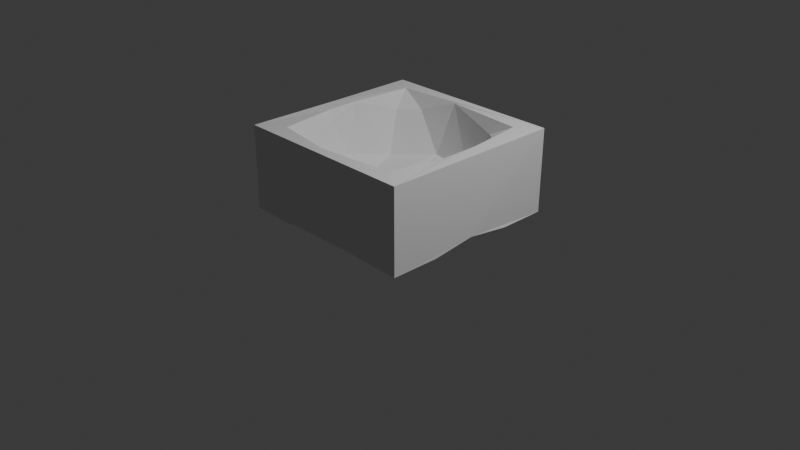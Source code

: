 # Source: trunk_001.blend  (saved by Blender 5.1.30; exported with 4.5.12 LTS)
import bpy
from mathutils import Matrix  # noqa: F401  (used for matrix-valued properties, if any)

bpy.ops.wm.read_factory_settings(use_empty=True)
scene = bpy.context.scene
scene.name = 'Scene'

# ---- collections
col_collection = bpy.data.collections.new('Collection'); scene.collection.children.link(col_collection)

# ---- world
world_world = bpy.data.worlds.new('World'); scene.world = world_world
world_world.use_nodes = True; world_world.node_tree.nodes.clear()
_N = world_world.node_tree.nodes; _L = world_world.node_tree.links
n0 = _N.new('ShaderNodeOutputWorld'); n0.name = 'World Output'; n0.location = (200, 100)
n1 = _N.new('ShaderNodeBackground'); n1.name = 'Background'; n1.location = (-200, 100)
n1.inputs[0].default_value = (0.05088, 0.05088, 0.05088, 1.0)
_L.new(n1.outputs[0], n0.inputs[0])
n0.is_active_output = True
world_world.color = (0.05088, 0.05088, 0.05088)
world_world.sun_shadow_jitter_overblur = 0.0

# ---- cameras
cam_camera = bpy.data.cameras.new('Camera')
cam_camera.clip_end = 100.0
cam_camera.ortho_scale = 7.314

# ---- lights
light_light = bpy.data.lights.new('Light', 'POINT')
light_light.energy = 1000.0
light_light.shadow_soft_size = 0.1

# ---- meshes
me_cube_003 = bpy.data.meshes.new('Cube.003')
me_cube_003.from_pydata([(0.998, 0.993, 0.9997), (0.0, 0.0, 0.2611), (0.6512, -0.4732, 0.4568), (0.9869, 0.9896, 0.09902), (-0.2487, -0.7656, 0.4568), (-0.805, 0.0, 0.4568), (-0.2262, 0.7541, 0.4159), (-0.9941, 0.9882, 0.9949), (-0.9849, 0.9998, 0.09889), (0.6512, 0.4732, 0.4568), (1.0, -1.0, 1.0), (-1.556e-05, -1.569e-05, 0.2), (0.8782, 0.8914, 0.00674), (-0.3507, -0.2548, 0.3202), (0.4335, 5.361e-09, 0.3202), (0.2366, -0.7281, 0.3861), (0.8023, 5.073e-08, 0.7398), (0.7656, 0.0, 0.3861), (0.8791, -0.8756, 0.004936), (0.5251, 0.5388, 0.1885), (-0.6194, -0.45, 0.3861), (-0.6194, 0.45, 0.3861), (0.5002, -0.505, 0.1999), (0.6017, -0.5841, 0.1192), (0.2366, 0.7281, 0.3861), (-0.5429, 0.5343, 0.1892), (-0.9988, 0.02439, 0.9925), (-0.873, 0.8798, 0.002287), (-1.0, -1.0, 1.0), (-0.8902, -0.8867, 0.007126), (-0.5444, -0.5489, 0.1831), (0.9999, 0.0004915, 0.1658), (-4.926e-07, 0.9997, 0.166), (-0.2497, -0.5376, 0.1796), (1.0, -0.9998, 0.1006), (-0.9999, -1.0, 0.1026), (-0.1018, 0.8796, 0.989), (-0.7643, 0.8202, 1.0), (0.7745, 0.7946, 0.9999), (0.8311, 0.2824, 0.9864), (0.8303, -0.2832, 0.9842), (0.7386, -0.8274, 1.002), (-0.8598, -0.16, 0.9808), (-0.8512, 0.1852, 0.9862), (-0.7372, -0.8039, 0.9982), (0.894, -0.6673, 0.0128), (0.699, 0.699, 0.0001544), (1.002, -0.4793, 0.105), (1.002, 0.4736, 0.1065), (0.546, 0.278, 0.1725), (-1.002, 0.4077, 0.1344), (-0.6022, 0.5979, 0.1056), (-0.557, -0.2716, 0.1709), (0.8951, 0.6635, 0.0162), (-0.7094, 0.692, 0.01377), (-0.8816, 0.668, 0.007323), (-0.8951, -0.6672, 0.009285), (-0.5586, 0.2602, 0.173), (-1.007, -0.36, 0.1367), (0.6675, 0.8995, 0.01319), (-0.2698, 0.5543, 0.1717), (-0.6686, 0.8906, 0.009009), (0.6906, -0.706, 0.01722), (-0.6153, -0.6075, 0.1045), (0.309, -0.5576, 0.1676), (-0.699, -0.699, 7.305e-05), (-0.6587, -0.9047, 0.01747), (0.4204, -1.009, 0.1282), (-0.4361, -1.003, 0.1167), (-0.4828, 1.001, 0.1041), (0.4771, 1.001, 0.1064), (0.3472, 0.5707, 0.1602), (0.6669, -0.8871, 0.009176), (0.6411, 0.6636, 0.07689), (0.7026, 0.6278, 0.8565), (0.4949, 0.7653, 0.8506), (-0.484, 0.7746, 0.844), (-0.6837, 0.6107, 0.8362), (-0.8201, -0.158, 0.8821), (-0.6768, -0.6142, 0.8438), (-0.4888, -0.7722, 0.8576), (-0.1183, -0.878, 0.9881), (0.4538, -0.7761, 0.8368), (0.68, -0.6308, 0.8467)], [], [(7, 0, 8), (7, 37, 36, 38, 39, 40, 41, 10, 0), (46, 59, 12), (49, 19, 73), (50, 26, 7), (30, 63, 52), (30, 33, 63), (66, 29, 65), (10, 28, 34), (28, 26, 35), (19, 71, 73), (60, 25, 51), (11, 25, 19), (10, 34, 0), (46, 12, 53), (27, 54, 55), (18, 72, 62), (56, 65, 29), (36, 37, 76), (44, 80, 79), (80, 44, 81), (41, 83, 82), (77, 37, 43), (40, 39, 16), (58, 52, 63), (49, 31, 23), (33, 67, 68), (32, 71, 60), (1, 13, 14), (14, 2, 17), (1, 6, 13), (1, 14, 6), (2, 83, 40), (4, 80, 81), (78, 5, 43), (6, 36, 76), (9, 39, 74), (24, 75, 36), (20, 78, 79), (15, 81, 82), (24, 14, 9), (14, 24, 6), (6, 21, 13), (13, 21, 5), (13, 5, 20), (20, 4, 13), (9, 14, 17), (13, 4, 15), (13, 15, 14), (14, 15, 2), (45, 47, 34, 18), (19, 25, 60, 71), (22, 19, 49, 23), (47, 31, 48, 3, 0, 34), (72, 18, 34, 67), (7, 8, 50), (25, 57, 51), (45, 18, 62), (64, 33, 22), (22, 23, 64), (68, 35, 29, 66), (53, 12, 3, 48), (0, 3, 70, 32, 69, 8), (59, 70, 3, 12), (54, 27, 61), (19, 22, 11), (7, 26, 42, 43, 37), (8, 69, 61, 27), (26, 28, 10, 41, 81, 44, 42), (8, 27, 55, 50), (30, 52, 57, 25), (30, 25, 11, 22), (58, 35, 26), (26, 50, 58), (30, 22, 33), (68, 67, 34, 28, 35), (56, 29, 35, 58), (79, 78, 42, 44), (39, 38, 74), (75, 74, 38), (76, 37, 77), (78, 43, 42), (83, 41, 40), (75, 38, 36), (58, 50, 57, 52), (81, 41, 82), (48, 31, 49), (73, 48, 49), (50, 51, 57), (51, 50, 55, 54), (31, 47, 23), (53, 48, 73), (47, 45, 62, 23), (56, 58, 63), (63, 65, 56), (51, 54, 61, 69), (46, 53, 73), (73, 71, 70), (64, 23, 67), (69, 32, 60), (69, 60, 51), (63, 33, 68), (33, 64, 67), (32, 70, 71), (62, 72, 67, 23), (66, 65, 63), (63, 68, 66), (21, 6, 76, 77), (73, 70, 59), (59, 46, 73), (40, 17, 2), (81, 15, 4), (78, 20, 5), (75, 24, 9, 74), (20, 79, 80, 4), (6, 24, 36), (77, 43, 21), (5, 21, 43), (82, 83, 2, 15), (16, 39, 17), (17, 40, 16), (9, 17, 39)])
_uv = me_cube_003.uv_layers.new(name='UVMap')
_uv.uv.foreach_set('vector', [0.0, 0.0, 0.0, 0.0, 0.0, 0.0, 0.0, 0.0, 0.0, 0.0, 0.0, 0.0, 0.0, 0.0, 0.0, 0.0, 0.0, 0.0, 0.0, 0.0, 0.0, 0.0, 0.0, 0.0, 0.0, 0.0, 0.0, 0.0, 0.0, 0.0, 0.0, 0.0, 0.0, 0.0, 0.0, 0.0, 0.0, 0.0, 0.0, 0.0, 0.0, 0.0, 0.0, 0.0, 0.0, 0.0, 0.0, 0.0, 0.0, 0.0, 0.0, 0.0, 0.0, 0.0, 0.0, 0.0, 0.0, 0.0, 0.0, 0.0, 0.0, 0.0, 0.0, 0.0, 0.0, 0.0, 0.0, 0.0, 0.0, 0.0, 0.0, 0.0, 0.0, 0.0, 0.0, 0.0, 0.0, 0.0, 0.0, 0.0, 0.0, 0.0, 0.0, 0.0, 0.0, 0.0, 0.0, 0.0, 0.0, 0.0, 0.0, 0.0, 0.0, 0.0, 0.0, 0.0, 0.0, 0.0, 0.0, 0.0, 0.0, 0.0, 0.0, 0.0, 0.0, 0.0, 0.0, 0.0, 0.0, 0.0, 0.0, 0.0, 0.0, 0.0, 0.0, 0.0, 0.0, 0.0, 0.0, 0.0, 0.5915, 0.2444, 0.6818, 0.2362, 0.6575, 0.2766, 0.04543, 0.2367, 0.06842, 0.273, 0.02095, 0.2834, 0.06842, 0.273, 0.04543, 0.2367, 0.1339, 0.2491, 0.2272, 0.2362, 0.2511, 0.276, 0.2044, 0.2858, 0.7075, 0.2857, 0.6818, 0.2362, 0.7815, 0.2491, 0.3189, 0.2425, 0.4092, 0.2431, 0.3638, 0.3152, 0.02917, 0.3409, 0.06305, 0.3949, 0.07621, 0.3131, 0.2982, 0.4282, 0.3199, 0.386, 0.2092, 0.3313, 0.7864, 0.4172, 0.8658, 0.3648, 0.768, 0.3639, 0.3199, 0.386, 0.2485, 0.3778, 0.2983, 0.4281, 0.1818, 0.0, 0.1364, 0.07873, 0.2273, 0.07873, 0.3636, 0.07873, 0.2727, 0.1575, 0.3636, 0.1575, 0.7273, 0.0, 0.6403, 0.1507, 0.7727, 0.07873, 0.5455, 0.0, 0.5, 0.07873, 0.6325, 0.1507, 0.2727, 0.1575, 0.2503, 0.1949, 0.3242, 0.198, 0.09091, 0.1575, 0.06754, 0.1979, 0.1293, 0.1986, 0.846, 0.1998, 0.8182, 0.1575, 0.7902, 0.1998, 0.6403, 0.1507, 0.5945, 0.1983, 0.6595, 0.1947, 0.4545, 0.1575, 0.4084, 0.1981, 0.4777, 0.1959, 0.5455, 0.1575, 0.5237, 0.1984, 0.5945, 0.1983, 0.9091, 0.1575, 0.846, 0.1998, 0.9301, 0.1979, 0.1818, 0.1575, 0.1293, 0.1986, 0.2015, 0.197, 0.5455, 0.1575, 0.5, 0.07873, 0.4545, 0.1575, 0.5, 0.07873, 0.5455, 0.1575, 0.6325, 0.1507, 0.6403, 0.1507, 0.7273, 0.1575, 0.7727, 0.07873, 0.7727, 0.07873, 0.7273, 0.1575, 0.8182, 0.1575, 0.9091, 0.07873, 0.8182, 0.1575, 0.9091, 0.1575, 0.9091, 0.1575, 1.0, 0.1575, 0.9091, 0.07873, 0.4545, 0.1575, 0.3636, 0.07873, 0.3636, 0.1575, 0.1364, 0.07873, 0.09091, 0.1575, 0.1818, 0.1575, 0.1364, 0.07873, 0.1818, 0.1575, 0.2273, 0.07873, 0.2273, 0.07873, 0.1818, 0.1575, 0.2727, 0.1575, 0.0, 0.0, 0.0, 0.0, 0.0, 0.0, 0.0, 0.0, 0.0, 0.0, 0.0, 0.0, 0.0, 0.0, 0.0, 0.0, 0.0, 0.0, 0.0, 0.0, 0.0, 0.0, 0.0, 0.0, 0.0, 0.0, 0.0, 0.0, 0.0, 0.0, 0.0, 0.0, 0.0, 0.0, 0.0, 0.0, 0.0, 0.0, 0.0, 0.0, 0.0, 0.0, 0.0, 0.0, 0.0, 0.0, 0.0, 0.0, 0.0, 0.0, 0.0, 0.0, 0.0, 0.0, 0.0, 0.0, 0.0, 0.0, 0.0, 0.0, 0.0, 0.0, 0.0, 0.0, 0.0, 0.0, 0.0, 0.0, 0.0, 0.0, 0.0, 0.0, 0.0, 0.0, 0.0, 0.0, 0.0, 0.0, 0.0, 0.0, 0.0, 0.0, 0.0, 0.0, 0.0, 0.0, 0.0, 0.0, 0.0, 0.0, 0.0, 0.0, 0.0, 0.0, 0.0, 0.0, 0.0, 0.0, 0.0, 0.0, 0.0, 0.0, 0.0, 0.0, 0.0, 0.0, 0.0, 0.0, 0.0, 0.0, 0.0, 0.0, 0.0, 0.0, 0.0, 0.0, 0.0, 0.0, 0.0, 0.0, 0.0, 0.0, 0.0, 0.0, 0.0, 0.0, 0.0, 0.0, 0.0, 0.0, 0.0, 0.0, 0.0, 0.0, 0.0, 0.0, 0.0, 0.0, 0.0, 0.0, 0.0, 0.0, 0.0, 0.0, 0.0, 0.0, 0.0, 0.0, 0.0, 0.0, 0.0, 0.0, 0.0, 0.0, 0.0, 0.0, 0.0, 0.0, 0.0, 0.0, 0.0, 0.0, 0.0, 0.0, 0.0, 0.0, 0.0, 0.0, 0.0, 0.0, 0.0, 0.0, 0.0, 0.0, 0.0, 0.0, 0.0, 0.0, 0.0, 0.0, 0.0, 0.0, 0.0, 0.0, 0.0, 0.0, 0.0, 0.0, 0.0, 0.0, 0.0, 0.0, 0.0, 0.0, 0.0, 0.0, 0.0, 0.0, 0.0, 0.0, 0.0, 0.0, 0.0, 0.0, 0.0, 0.0, 0.0, 0.0, 0.0, 0.0, 0.0, 0.0, 0.0, 0.0, 0.9234, 0.2901, 0.8453, 0.2631, 0.8443, 0.2377, 0.9542, 0.2368, 0.4092, 0.2431, 0.5, 0.2362, 0.4778, 0.2734, 0.5208, 0.2813, 0.4778, 0.2734, 0.5, 0.2362, 0.6575, 0.2766, 0.6818, 0.2362, 0.7075, 0.2857, 0.8453, 0.2631, 0.7815, 0.2491, 0.8443, 0.2377, 0.2511, 0.276, 0.2272, 0.2362, 0.3189, 0.2425, 0.5208, 0.2813, 0.5, 0.2362, 0.5915, 0.2444, 0.8683, 0.3642, 0.773, 0.366, 0.7859, 0.4164, 0.8503, 0.4168, 0.1339, 0.2491, 0.2272, 0.2362, 0.2044, 0.2858, 0.4804, 0.3188, 0.4075, 0.3859, 0.4692, 0.3888, 0.5294, 0.301, 0.4804, 0.3188, 0.4692, 0.3888, 0.6963, 0.3349, 0.6512, 0.3182, 0.665, 0.3974, 0.6512, 0.3182, 0.6963, 0.3349, 0.6669, 0.2423, 0.651, 0.2424, 0.3199, 0.386, 0.2457, 0.3175, 0.2092, 0.3313, 0.5136, 0.2525, 0.4804, 0.3188, 0.5294, 0.301, 0.2457, 0.3175, 0.2135, 0.2488, 0.1961, 0.2465, 0.2092, 0.3313, 0.05927, 0.2473, 0.02917, 0.3409, 0.07621, 0.3131, 0.07621, 0.3131, 0.0763, 0.2363, 0.05927, 0.2473, 0.5201, 0.3298, 0.5311, 0.2435, 0.5142, 0.2449, 0.4821, 0.3165, 0.5308, 0.2363, 0.5136, 0.2525, 0.5294, 0.301, 0.198, 0.3007, 0.2485, 0.3778, 0.2462, 0.318, 0.06506, 0.3868, 0.07627, 0.3159, 0.03097, 0.3303, 0.4821, 0.3165, 0.4078, 0.3858, 0.4678, 0.3895, 0.4821, 0.3165, 0.4678, 0.3895, 0.5201, 0.3298, 0.6508, 0.3137, 0.6656, 0.4045, 0.696, 0.3281, 0.7864, 0.4172, 0.85, 0.4172, 0.8658, 0.3648, 0.3199, 0.386, 0.2462, 0.318, 0.2485, 0.3778, 0.07621, 0.245, 0.05986, 0.2457, 0.03097, 0.3303, 0.07627, 0.3159, 0.6694, 0.2506, 0.651, 0.2363, 0.6508, 0.3137, 0.6508, 0.3137, 0.696, 0.3281, 0.6694, 0.2506, 0.7273, 0.1575, 0.6403, 0.1507, 0.6595, 0.1947, 0.7068, 0.1972, 0.198, 0.3007, 0.2462, 0.318, 0.2139, 0.25, 0.2139, 0.25, 0.1964, 0.2363, 0.198, 0.3007, 0.3242, 0.198, 0.3636, 0.1575, 0.2727, 0.1575, 0.1293, 0.1986, 0.1818, 0.1575, 0.09091, 0.1575, 0.846, 0.1998, 0.9091, 0.1575, 0.8182, 0.1575, 0.5237, 0.1984, 0.5455, 0.1575, 0.4545, 0.1575, 0.4777, 0.1959, 0.9091, 0.1575, 0.9301, 0.1979, 0.9751, 0.1961, 1.0, 0.1575, 0.6403, 0.1507, 0.5455, 0.1575, 0.5945, 0.1983, 0.7068, 0.1972, 0.7902, 0.1998, 0.7273, 0.1575, 0.8182, 0.1575, 0.7273, 0.1575, 0.7902, 0.1998, 0.2015, 0.197, 0.2503, 0.1949, 0.2727, 0.1575, 0.1818, 0.1575, 0.3636, 0.1887, 0.4084, 0.1981, 0.3636, 0.1575, 0.3636, 0.1575, 0.3242, 0.198, 0.3636, 0.1887, 0.4545, 0.1575, 0.3636, 0.1575, 0.4084, 0.1981])
me_cube_003.materials.append(None)
me_cube_003.update()

# ---- objects
ob_light = bpy.data.objects.new('Light', light_light)
ob_camera = bpy.data.objects.new('Camera', cam_camera)
ob_cube_002 = bpy.data.objects.new('Cube.002', me_cube_003)

# ---- transforms, parenting, visibility, modifiers, constraints
ob_light.location = (4.076, 1.005, 5.904)
ob_light.rotation_euler = (0.6503, 0.05522, 1.866)
ob_light.lock_rotations_4d = False
ob_light.empty_display_type = 'ARROWS'
ob_light.color = (0.0, 0.0, 0.0, 0.0)
ob_light.lineart.crease_threshold = 0.0
ob_camera.location = (7.359, -6.926, 4.958)
ob_camera.rotation_euler = (1.109, 0.0, 0.8149)
ob_camera.lock_rotations_4d = False
ob_camera.empty_display_type = 'ARROWS'
ob_camera.color = (0.0, 0.0, 0.0, 0.0)
ob_camera.display_type = 'WIRE'
ob_camera.lineart.crease_threshold = 0.0
ob_cube_002.location = (0.0, 0.0, 0.0)

# ---- collection membership
col_collection.objects.link(ob_light)
col_collection.objects.link(ob_camera)
col_collection.objects.link(ob_cube_002)

# ---- scene / render settings (as saved in the file)
scene.camera = ob_camera
scene.frame_start = 1; scene.frame_end = 250; scene.frame_set(1)
scene.render.engine = 'BLENDER_EEVEE_NEXT'
scene.render.bake_bias = 0.0
scene.render.bake_samples = 0
scene.cycles.sampling_pattern = 'TABULATED_SOBOL'
scene.eevee.use_volume_custom_range = False
bpy.context.view_layer.update()
